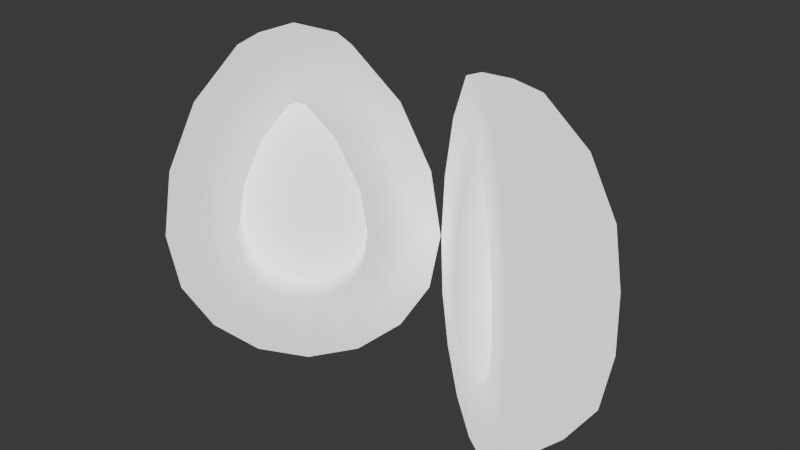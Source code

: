 # Source: DeYolkedSlicedEgg.blend  (saved by Blender 4.3.34; exported with 4.5.12 LTS)
import bpy
from mathutils import Matrix  # noqa: F401  (used for matrix-valued properties, if any)

bpy.ops.wm.read_factory_settings(use_empty=True)
scene = bpy.context.scene
scene.name = 'Scene'

# ---- collections
col_collection = bpy.data.collections.new('Collection'); scene.collection.children.link(col_collection)

# ---- materials (node trees are filled in below, after node groups)
mat_egg = bpy.data.materials.new('Egg')
mat_egg.diffuse_color = (1.0, 1.0, 1.0, 1.0)
mat_egg.roughness = 0.5528

# ---- material node trees
mat_egg.use_nodes = True; mat_egg.node_tree.nodes.clear()
_N = mat_egg.node_tree.nodes; _L = mat_egg.node_tree.links
n0 = _N.new('ShaderNodeBsdfPrincipled'); n0.name = 'Principled BSDF'; n0.location = (10, 300)
n0.inputs[0].default_value = (1.0, 1.0, 1.0, 1.0)
n0.inputs[2].default_value = 0.5528
n0.inputs[28].default_value = 1.0
n1 = _N.new('ShaderNodeOutputMaterial'); n1.name = 'Material Output'; n1.location = (300, 300)
n2 = _N.new('ShaderNodeNormalMap'); n2.name = 'Normal Map'; n2.location = (-300, -300)
n2.label = 'Normal/Map'
n2.inputs[0].default_value = 0.0
_L.new(n0.outputs[0], n1.inputs[0])
_L.new(n2.outputs[0], n0.inputs[5])
n1.is_active_output = True

# ---- world
world_world = bpy.data.worlds.new('World'); scene.world = world_world
world_world.use_nodes = True; world_world.node_tree.nodes.clear()
_N = world_world.node_tree.nodes; _L = world_world.node_tree.links
n0 = _N.new('ShaderNodeOutputWorld'); n0.name = 'World Output'; n0.location = (300, 300)
n1 = _N.new('ShaderNodeBackground'); n1.name = 'Background'; n1.location = (10, 300)
n1.inputs[0].default_value = (0.05088, 0.05088, 0.05088, 1.0)
_L.new(n1.outputs[0], n0.inputs[0])
n0.is_active_output = True
world_world.color = (0.05088, 0.05088, 0.05088)
world_world.sun_shadow_jitter_overblur = 0.0

# ---- meshes
me_scene = bpy.data.meshes.new('Scene')
me_scene.from_pydata([(-4.445, 12.25, -0.7978), (-4.717, 12.11, -0.5694), (-3.319, 10.71, -1.741), (-4.173, 12.11, -1.026), (-2.594, 8.439, -2.348), (-2.354, 6.31, -2.548), (-2.542, 4.908, -2.389), (-2.979, 4.052, -2.022), (-3.65, 3.467, -1.459), (-4.444, 3.261, -0.7925), (-5.57, 10.71, 0.1477), (-6.294, 8.441, 0.7568), (-6.644, 14.6, -0.9915), (-6.535, 6.312, 0.9598), (-8.507, 12.25, -1.153), (-6.346, 4.909, 0.8023), (-9.753, 9.247, -1.26), (-5.864, 14.6, -2.49), (-5.909, 4.053, 0.4366), (-10.19, 6.268, -1.297), (-7.066, 12.25, -3.922), (-5.238, 3.467, -0.1263), (-9.752, 3.769, -1.257), (-7.87, 9.245, -4.878), (-4.253, 14.6, -2.998), (-8.506, 1.891, -1.147), (-8.151, 6.266, -5.212), (-4.089, 12.25, -4.86), (-3.98, 9.245, -6.104), (-3.942, 6.266, -6.54), (-7.869, 3.768, -4.875), (-3.98, 3.767, -6.101), (-7.065, 1.889, -3.916), (-4.088, 1.889, -4.854), (-6.642, 0.6408, -0.9833), (-5.862, 0.64, -2.482), (-4.251, 0.6399, -2.99), (-4.445, 15.48, -0.7997), (-6.136, 14.6, 0.6195), (-1.321, 12.25, -3.419), (-2.754, 14.6, -2.218), (-0.3627, 9.246, -4.221), (-0.02611, 6.267, -4.501), (-0.3622, 3.769, -4.218), (-1.32, 1.89, -3.413), (-2.753, 0.6405, -2.21), (-4.444, 0.2021, -0.7907), (-7.569, 12.25, 1.824), (-8.526, 9.249, 2.629), (-8.862, 6.271, 2.913), (-8.526, 3.772, 2.632), (-7.568, 1.893, 1.83), (-6.134, 0.6418, 0.6278), (-5.626, 11.87, -2.205), (-5.397, 12.25, -1.933), (-5.559, 12.14, -2.126), (-5.669, 12.11, -1.705), (-5.73, 11.82, -2.118), (-5.782, 12.02, -1.939), (-4.738, 10.53, -2.95), (-4.271, 10.71, -2.877), (-4.503, 10.66, -3.011), (-5.125, 12.11, -2.161), (-5.523, 11.82, -2.292), (-5.336, 12.02, -2.313), (-4.041, 8.342, -3.533), (-3.547, 8.438, -3.483), (-3.786, 8.41, -3.611), (-3.812, 6.314, -3.724), (-3.306, 6.309, -3.683), (-3.549, 6.311, -3.808), (-3.983, 5.042, -3.58), (-3.495, 4.907, -3.524), (-3.733, 4.947, -3.654), (-4.357, 4.308, -3.265), (-3.931, 4.051, -3.158), (-4.151, 4.126, -3.302), (-4.938, 3.801, -2.778), (-4.602, 3.466, -2.594), (-4.795, 3.564, -2.761), (-5.625, 3.623, -2.201), (-5.396, 3.26, -1.928), (-5.558, 3.366, -2.121), (-6.523, 10.71, -0.9874), (-6.514, 10.53, -1.459), (-6.615, 10.66, -1.239), (-7.247, 8.44, -0.3782), (-7.211, 8.344, -0.8733), (-7.331, 8.412, -0.6363), (-7.487, 6.311, -0.1753), (-7.44, 6.316, -0.68), (-7.568, 6.312, -0.4361), (-7.298, 4.909, -0.3328), (-7.268, 5.044, -0.8229), (-7.384, 4.948, -0.5894), (-6.862, 4.052, -0.6985), (-6.894, 4.309, -1.137), (-6.966, 4.127, -0.9399), (-6.19, 3.467, -1.261), (-6.313, 3.802, -1.624), (-6.321, 3.565, -1.481)], [], [(47, 38, 12), (38, 37, 12), (47, 12, 14), (48, 47, 14), (49, 48, 16), (48, 14, 16), (14, 12, 17), (12, 37, 17), (50, 49, 19), (49, 16, 19), (14, 17, 20), (16, 14, 20), (51, 50, 22), (50, 19, 22), (19, 16, 23), (16, 20, 23), (20, 17, 24), (17, 37, 24), (52, 51, 25), (51, 22, 25), (22, 19, 26), (19, 23, 26), (23, 20, 27), (20, 24, 27), (27, 24, 40), (24, 37, 40), (27, 40, 39), (23, 27, 28), (28, 27, 39), (26, 23, 28), (28, 39, 41), (29, 28, 41), (26, 28, 29), (29, 41, 42), (22, 26, 30), (30, 26, 29), (25, 22, 30), (31, 29, 42), (30, 29, 31), (31, 42, 43), (25, 30, 32), (32, 30, 31), (33, 31, 43), (32, 31, 33), (33, 43, 44), (34, 25, 32), (52, 25, 34), (46, 52, 34), (34, 32, 35), (35, 32, 33), (46, 34, 35), (36, 33, 44), (35, 33, 36), (46, 35, 36), (36, 44, 45), (46, 36, 45), (15, 18, 95, 92), (1, 0, 37, 38), (3, 2, 39, 40), (0, 3, 40, 37), (2, 4, 41, 39), (4, 5, 42, 41), (5, 6, 43, 42), (6, 7, 44, 43), (7, 8, 45, 44), (8, 9, 46, 45), (10, 1, 38, 47), (11, 10, 47, 48), (13, 11, 48, 49), (15, 13, 49, 50), (18, 15, 50, 51), (21, 18, 51, 52), (9, 21, 52, 46), (3, 0, 54, 62), (7, 6, 72, 75), (18, 21, 98, 95), (8, 7, 75, 78), (9, 8, 78, 81), (57, 84, 87, 90, 93, 96, 99, 80, 77, 74, 71, 68, 65, 59, 63, 53), (10, 11, 86, 83), (21, 9, 81, 98), (4, 2, 60, 66), (2, 3, 62, 60), (1, 10, 83, 56), (11, 13, 89, 86), (5, 4, 66, 69), (13, 15, 92, 89), (6, 5, 69, 72), (54, 56, 58, 55), (55, 58, 57, 53), (60, 62, 64, 61), (61, 64, 63, 59), (53, 63, 64, 55), (55, 64, 62, 54), (59, 65, 67, 61), (61, 67, 66, 60), (65, 68, 70, 67), (67, 70, 69, 66), (68, 71, 73, 70), (70, 73, 72, 69), (71, 74, 76, 73), (73, 76, 75, 72), (74, 77, 79, 76), (76, 79, 78, 75), (77, 80, 82, 79), (79, 82, 81, 78), (56, 83, 85, 58), (58, 85, 84, 57), (83, 86, 88, 85), (85, 88, 87, 84), (86, 89, 91, 88), (88, 91, 90, 87), (89, 92, 94, 91), (91, 94, 93, 90), (92, 95, 97, 94), (94, 97, 96, 93), (95, 98, 100, 97), (97, 100, 99, 96), (80, 99, 100, 82), (82, 100, 98, 81), (0, 1, 56, 54)])
me_scene.polygons.foreach_set('use_smooth', [True] * 121)
_uv = me_scene.uv_layers.new(name='UVSet0')
_uv.uv.foreach_set('vector', [0.5, 0.75, 0.5, 0.875, 0.375, 0.875, 0.5, 0.875, 0.4375, 1.0, 0.375, 0.875, 0.5, 0.75, 0.375, 0.875, 0.375, 0.75, 0.5, 0.625, 0.5, 0.75, 0.375, 0.75, 0.5, 0.5, 0.5, 0.625, 0.375, 0.625, 0.5, 0.625, 0.375, 0.75, 0.375, 0.625, 0.375, 0.75, 0.375, 0.875, 0.25, 0.875, 0.375, 0.875, 0.3125, 1.0, 0.25, 0.875, 0.5, 0.375, 0.5, 0.5, 0.375, 0.5, 0.5, 0.5, 0.375, 0.625, 0.375, 0.5, 0.375, 0.75, 0.25, 0.875, 0.25, 0.75, 0.375, 0.625, 0.375, 0.75, 0.25, 0.75, 0.5, 0.25, 0.5, 0.375, 0.375, 0.375, 0.5, 0.375, 0.375, 0.5, 0.375, 0.375, 0.375, 0.5, 0.375, 0.625, 0.25, 0.625, 0.375, 0.625, 0.25, 0.75, 0.25, 0.625, 0.25, 0.75, 0.25, 0.875, 0.125, 0.875, 0.25, 0.875, 0.1875, 1.0, 0.125, 0.875, 0.5, 0.125, 0.5, 0.25, 0.375, 0.25, 0.5, 0.25, 0.375, 0.375, 0.375, 0.25, 0.375, 0.375, 0.375, 0.5, 0.25, 0.5, 0.375, 0.5, 0.25, 0.625, 0.25, 0.5, 0.25, 0.625, 0.25, 0.75, 0.125, 0.75, 0.25, 0.75, 0.125, 0.875, 0.125, 0.75, 0.125, 0.75, 0.125, 0.875, 0.0, 0.875, 0.125, 0.875, 0.0625, 1.0, 0.0, 0.875, 0.125, 0.75, 0.0, 0.875, 0.0, 0.75, 0.25, 0.625, 0.125, 0.75, 0.125, 0.625, 0.125, 0.625, 0.125, 0.75, 0.0, 0.75, 0.25, 0.5, 0.25, 0.625, 0.125, 0.625, 0.125, 0.625, 0.0, 0.75, 0.0, 0.625, 0.125, 0.5, 0.125, 0.625, 0.0, 0.625, 0.25, 0.5, 0.125, 0.625, 0.125, 0.5, 0.125, 0.5, 0.0, 0.625, 0.0, 0.5, 0.375, 0.375, 0.25, 0.5, 0.25, 0.375, 0.25, 0.375, 0.25, 0.5, 0.125, 0.5, 0.375, 0.25, 0.375, 0.375, 0.25, 0.375, 0.125, 0.375, 0.125, 0.5, 0.0, 0.5, 0.25, 0.375, 0.125, 0.5, 0.125, 0.375, 0.125, 0.375, 0.0, 0.5, 0.0, 0.375, 0.375, 0.25, 0.25, 0.375, 0.25, 0.25, 0.25, 0.25, 0.25, 0.375, 0.125, 0.375, 0.125, 0.25, 0.125, 0.375, 0.0, 0.375, 0.25, 0.25, 0.125, 0.375, 0.125, 0.25, 0.125, 0.25, 0.0, 0.375, 0.0, 0.25, 0.375, 0.125, 0.375, 0.25, 0.25, 0.25, 0.5, 0.125, 0.375, 0.25, 0.375, 0.125, 0.4375, 0.0, 0.5, 0.125, 0.375, 0.125, 0.375, 0.125, 0.25, 0.25, 0.25, 0.125, 0.25, 0.125, 0.25, 0.25, 0.125, 0.25, 0.3125, 0.0, 0.375, 0.125, 0.25, 0.125, 0.125, 0.125, 0.125, 0.25, 0.0, 0.25, 0.25, 0.125, 0.125, 0.25, 0.125, 0.125, 0.1875, 0.0, 0.25, 0.125, 0.125, 0.125, 0.125, 0.125, 0.0, 0.25, 0.0, 0.125, 0.0625, 0.0, 0.125, 0.125, 0.0, 0.125, 0.3863, 0.3965, 0.3743, 0.3409, 0.3743, 0.3409, 0.3863, 0.3965, 0.2489, 0.7637, 0.2196, 0.7718, 0.0625, 1.0, 0.5, 0.875, 0.1955, 0.7637, 0.15, 0.6886, 0.0, 0.75, 0.0, 0.875, 0.2196, 0.7718, 0.1955, 0.7637, 0.0, 0.875, 0.0625, 1.0, 0.15, 0.6886, 0.1281, 0.5783, 0.0, 0.625, 0.0, 0.75, 0.1281, 0.5783, 0.1219, 0.4737, 0.0, 0.5, 0.0, 0.625, 0.1219, 0.4737, 0.1294, 0.3965, 0.0, 0.375, 0.0, 0.5, 0.1294, 0.3965, 0.1539, 0.3409, 0.0, 0.25, 0.0, 0.375, 0.1539, 0.3409, 0.2074, 0.2954, 0.0, 0.125, 0.0, 0.25, 0.2074, 0.2954, 0.282, 0.2768, 0.4375, 0.0, 0.0, 0.125, 0.3271, 0.6886, 0.2489, 0.7637, 0.5, 0.875, 0.5, 0.75, 0.3683, 0.5783, 0.3271, 0.6886, 0.5, 0.75, 0.5, 0.625, 0.3849, 0.4737, 0.3683, 0.5783, 0.5, 0.625, 0.5, 0.5, 0.3863, 0.3965, 0.3849, 0.4737, 0.5, 0.5, 0.5, 0.375, 0.3743, 0.3409, 0.3863, 0.3965, 0.5, 0.375, 0.5, 0.25, 0.3422, 0.2954, 0.3743, 0.3409, 0.5, 0.25, 0.5, 0.125, 0.282, 0.2768, 0.3422, 0.2954, 0.5, 0.125, 0.4375, 0.0, 0.1955, 0.7637, 0.2196, 0.7718, 0.2196, 0.7718, 0.1955, 0.7637, 0.1539, 0.3409, 0.1294, 0.3965, 0.1294, 0.3965, 0.1539, 0.3409, 0.3743, 0.3409, 0.3422, 0.2954, 0.3422, 0.2954, 0.3743, 0.3409, 0.2074, 0.2954, 0.1539, 0.3409, 0.1539, 0.3409, 0.2074, 0.2954, 0.282, 0.2768, 0.2074, 0.2954, 0.2074, 0.2954, 0.282, 0.2768, 0.2341, 0.7482, 0.3071, 0.68, 0.3515, 0.5726, 0.3692, 0.4716, 0.3701, 0.4011, 0.3582, 0.3539, 0.3283, 0.3161, 0.2771, 0.3012, 0.2163, 0.3161, 0.1701, 0.3539, 0.1469, 0.4011, 0.1385, 0.4716, 0.1448, 0.5726, 0.169, 0.68, 0.215, 0.7482, 0.2239, 0.7511, 0.3271, 0.6886, 0.3683, 0.5783, 0.3683, 0.5783, 0.3271, 0.6886, 0.3422, 0.2954, 0.282, 0.2768, 0.282, 0.2768, 0.3422, 0.2954, 0.1281, 0.5783, 0.15, 0.6886, 0.15, 0.6886, 0.1281, 0.5783, 0.15, 0.6886, 0.1955, 0.7637, 0.1955, 0.7637, 0.15, 0.6886, 0.2489, 0.7637, 0.3271, 0.6886, 0.3271, 0.6886, 0.2489, 0.7637, 0.3683, 0.5783, 0.3849, 0.4737, 0.3849, 0.4737, 0.3683, 0.5783, 0.1219, 0.4737, 0.1281, 0.5783, 0.1281, 0.5783, 0.1219, 0.4737, 0.3849, 0.4737, 0.3863, 0.3965, 0.3863, 0.3965, 0.3849, 0.4737, 0.1294, 0.3965, 0.1219, 0.4737, 0.1219, 0.4737, 0.1294, 0.3965, 0.2196, 0.7718, 0.2489, 0.7637, 0.2484, 0.7634, 0.2199, 0.7709, 0.2199, 0.7709, 0.2484, 0.7634, 0.2341, 0.7482, 0.2239, 0.7511, 0.15, 0.6886, 0.1955, 0.7637, 0.196, 0.7634, 0.1501, 0.6886, 0.1501, 0.6886, 0.196, 0.7634, 0.215, 0.7482, 0.169, 0.68, 0.2239, 0.7511, 0.215, 0.7482, 0.196, 0.7634, 0.2199, 0.7709, 0.2199, 0.7709, 0.196, 0.7634, 0.1955, 0.7637, 0.2196, 0.7718, 0.169, 0.68, 0.1448, 0.5726, 0.1282, 0.5782, 0.1501, 0.6886, 0.1501, 0.6886, 0.1282, 0.5782, 0.1281, 0.5783, 0.15, 0.6886, 0.1448, 0.5726, 0.1385, 0.4716, 0.122, 0.4737, 0.1282, 0.5782, 0.1282, 0.5782, 0.122, 0.4737, 0.1219, 0.4737, 0.1281, 0.5783, 0.1385, 0.4716, 0.1469, 0.4011, 0.1296, 0.3965, 0.122, 0.4737, 0.122, 0.4737, 0.1296, 0.3965, 0.1294, 0.3965, 0.1219, 0.4737, 0.1469, 0.4011, 0.1701, 0.3539, 0.1541, 0.341, 0.1296, 0.3965, 0.1296, 0.3965, 0.1541, 0.341, 0.1539, 0.3409, 0.1294, 0.3965, 0.1701, 0.3539, 0.2163, 0.3161, 0.2076, 0.2956, 0.1541, 0.341, 0.1541, 0.341, 0.2076, 0.2956, 0.2074, 0.2954, 0.1539, 0.3409, 0.2163, 0.3161, 0.2771, 0.3012, 0.2819, 0.2772, 0.2076, 0.2956, 0.2076, 0.2956, 0.2819, 0.2772, 0.282, 0.2768, 0.2074, 0.2954, 0.2489, 0.7637, 0.3271, 0.6886, 0.327, 0.6886, 0.2484, 0.7634, 0.2484, 0.7634, 0.327, 0.6886, 0.3071, 0.68, 0.2341, 0.7482, 0.3271, 0.6886, 0.3683, 0.5783, 0.3682, 0.5782, 0.327, 0.6886, 0.327, 0.6886, 0.3682, 0.5782, 0.3515, 0.5726, 0.3071, 0.68, 0.3683, 0.5783, 0.3849, 0.4737, 0.3848, 0.4737, 0.3682, 0.5782, 0.3682, 0.5782, 0.3848, 0.4737, 0.3692, 0.4716, 0.3515, 0.5726, 0.3849, 0.4737, 0.3863, 0.3965, 0.3862, 0.3965, 0.3848, 0.4737, 0.3848, 0.4737, 0.3862, 0.3965, 0.3701, 0.4011, 0.3692, 0.4716, 0.3863, 0.3965, 0.3743, 0.3409, 0.3741, 0.341, 0.3862, 0.3965, 0.3862, 0.3965, 0.3741, 0.341, 0.3582, 0.3539, 0.3701, 0.4011, 0.3743, 0.3409, 0.3422, 0.2954, 0.3419, 0.2956, 0.3741, 0.341, 0.3741, 0.341, 0.3419, 0.2956, 0.3283, 0.3161, 0.3582, 0.3539, 0.2771, 0.3012, 0.3283, 0.3161, 0.3419, 0.2956, 0.2819, 0.2772, 0.2819, 0.2772, 0.3419, 0.2956, 0.3422, 0.2954, 0.282, 0.2768, 0.2196, 0.7718, 0.2489, 0.7637, 0.2489, 0.7637, 0.2196, 0.7718])
_ca = me_scene.color_attributes.new('VertexColors', 'BYTE_COLOR', 'CORNER')
_ca.data.foreach_set('color', [0.521, 0.624, 1.0, 1.0, 0.521, 0.624, 1.0, 1.0, 0.521, 0.624, 1.0, 1.0, 0.521, 0.624, 1.0, 1.0, 0.521, 0.624, 1.0, 1.0, 0.521, 0.624, 1.0, 1.0, 0.521, 0.624, 1.0, 1.0, 0.521, 0.624, 1.0, 1.0, 0.521, 0.624, 1.0, 1.0, 0.521, 0.624, 1.0, 1.0, 0.521, 0.624, 1.0, 1.0, 0.521, 0.624, 1.0, 1.0, 0.521, 0.624, 1.0, 1.0, 0.521, 0.624, 1.0, 1.0, 0.521, 0.624, 1.0, 1.0, 0.521, 0.624, 1.0, 1.0, 0.521, 0.624, 1.0, 1.0, 0.521, 0.624, 1.0, 1.0, 0.521, 0.624, 1.0, 1.0, 0.521, 0.624, 1.0, 1.0, 0.521, 0.624, 1.0, 1.0, 0.521, 0.624, 1.0, 1.0, 0.521, 0.624, 1.0, 1.0, 0.521, 0.624, 1.0, 1.0, 0.521, 0.624, 1.0, 1.0, 0.521, 0.624, 1.0, 1.0, 0.521, 0.624, 1.0, 1.0, 0.521, 0.624, 1.0, 1.0, 0.521, 0.624, 1.0, 1.0, 0.521, 0.624, 1.0, 1.0, 0.521, 0.624, 1.0, 1.0, 0.521, 0.624, 1.0, 1.0, 0.521, 0.624, 1.0, 1.0, 0.521, 0.624, 1.0, 1.0, 0.521, 0.624, 1.0, 1.0, 0.521, 0.624, 1.0, 1.0, 0.521, 0.624, 1.0, 1.0, 0.521, 0.624, 1.0, 1.0, 0.521, 0.624, 1.0, 1.0, 0.521, 0.624, 1.0, 1.0, 0.521, 0.624, 1.0, 1.0, 0.521, 0.624, 1.0, 1.0, 0.521, 0.624, 1.0, 1.0, 0.521, 0.624, 1.0, 1.0, 0.521, 0.624, 1.0, 1.0, 0.521, 0.624, 1.0, 1.0, 0.521, 0.624, 1.0, 1.0, 0.521, 0.624, 1.0, 1.0, 0.521, 0.624, 1.0, 1.0, 0.521, 0.624, 1.0, 1.0, 0.521, 0.624, 1.0, 1.0, 0.521, 0.624, 1.0, 1.0, 0.521, 0.624, 1.0, 1.0, 0.521, 0.624, 1.0, 1.0, 0.521, 0.624, 1.0, 1.0, 0.521, 0.624, 1.0, 1.0, 0.521, 0.624, 1.0, 1.0, 0.521, 0.624, 1.0, 1.0, 0.521, 0.624, 1.0, 1.0, 0.521, 0.624, 1.0, 1.0, 0.521, 0.624, 1.0, 1.0, 0.521, 0.624, 1.0, 1.0, 0.521, 0.624, 1.0, 1.0, 0.521, 0.624, 1.0, 1.0, 0.521, 0.624, 1.0, 1.0, 0.521, 0.624, 1.0, 1.0, 0.521, 0.624, 1.0, 1.0, 0.521, 0.624, 1.0, 1.0, 0.521, 0.624, 1.0, 1.0, 0.521, 0.624, 1.0, 1.0, 0.521, 0.624, 1.0, 1.0, 0.521, 0.624, 1.0, 1.0, 0.521, 0.624, 1.0, 1.0, 0.521, 0.624, 1.0, 1.0, 0.521, 0.624, 1.0, 1.0, 0.521, 0.624, 1.0, 1.0, 0.521, 0.624, 1.0, 1.0, 0.521, 0.624, 1.0, 1.0, 0.521, 0.624, 1.0, 1.0, 0.521, 0.624, 1.0, 1.0, 0.521, 0.624, 1.0, 1.0, 0.521, 0.624, 1.0, 1.0, 0.521, 0.624, 1.0, 1.0, 0.521, 0.624, 1.0, 1.0, 0.521, 0.624, 1.0, 1.0, 0.521, 0.624, 1.0, 1.0, 0.521, 0.624, 1.0, 1.0, 0.521, 0.624, 1.0, 1.0, 0.521, 0.624, 1.0, 1.0, 0.521, 0.624, 1.0, 1.0, 0.521, 0.624, 1.0, 1.0, 0.521, 0.624, 1.0, 1.0, 0.521, 0.624, 1.0, 1.0, 0.521, 0.624, 1.0, 1.0, 0.521, 0.624, 1.0, 1.0, 0.521, 0.624, 1.0, 1.0, 0.521, 0.624, 1.0, 1.0, 0.521, 0.624, 1.0, 1.0, 0.521, 0.624, 1.0, 1.0, 0.521, 0.624, 1.0, 1.0, 0.521, 0.624, 1.0, 1.0, 0.521, 0.624, 1.0, 1.0, 0.521, 0.624, 1.0, 1.0, 0.521, 0.624, 1.0, 1.0, 0.521, 0.624, 1.0, 1.0, 0.521, 0.624, 1.0, 1.0, 0.521, 0.624, 1.0, 1.0, 0.521, 0.624, 1.0, 1.0, 0.521, 0.624, 1.0, 1.0, 0.521, 0.624, 1.0, 1.0, 0.521, 0.624, 1.0, 1.0, 0.521, 0.624, 1.0, 1.0, 0.521, 0.624, 1.0, 1.0, 0.521, 0.624, 1.0, 1.0, 0.521, 0.624, 1.0, 1.0, 0.521, 0.624, 1.0, 1.0, 0.521, 0.624, 1.0, 1.0, 0.521, 0.624, 1.0, 1.0, 0.521, 0.624, 1.0, 1.0, 0.521, 0.624, 1.0, 1.0, 0.521, 0.624, 1.0, 1.0, 0.521, 0.624, 1.0, 1.0, 0.521, 0.624, 1.0, 1.0, 0.521, 0.624, 1.0, 1.0, 0.521, 0.624, 1.0, 1.0, 0.521, 0.624, 1.0, 1.0, 0.521, 0.624, 1.0, 1.0, 0.521, 0.624, 1.0, 1.0, 0.521, 0.624, 1.0, 1.0, 0.521, 0.624, 1.0, 1.0, 0.521, 0.624, 1.0, 1.0, 0.521, 0.624, 1.0, 1.0, 0.521, 0.624, 1.0, 1.0, 0.521, 0.624, 1.0, 1.0, 0.521, 0.624, 1.0, 1.0, 0.521, 0.624, 1.0, 1.0, 0.521, 0.624, 1.0, 1.0, 0.521, 0.624, 1.0, 1.0, 0.521, 0.624, 1.0, 1.0, 0.521, 0.624, 1.0, 1.0, 0.521, 0.624, 1.0, 1.0, 0.521, 0.624, 1.0, 1.0, 0.521, 0.624, 1.0, 1.0, 0.521, 0.624, 1.0, 1.0, 0.521, 0.624, 1.0, 1.0, 0.521, 0.624, 1.0, 1.0, 0.521, 0.624, 1.0, 1.0, 0.521, 0.624, 1.0, 1.0, 0.521, 0.624, 1.0, 1.0, 0.521, 0.624, 1.0, 1.0, 0.521, 0.624, 1.0, 1.0, 0.521, 0.624, 1.0, 1.0, 0.521, 0.624, 1.0, 1.0, 0.521, 0.624, 1.0, 1.0, 0.521, 0.624, 1.0, 1.0, 0.521, 0.624, 1.0, 1.0, 0.521, 0.624, 1.0, 1.0, 0.521, 0.624, 1.0, 1.0, 0.521, 0.624, 1.0, 1.0, 0.521, 0.624, 1.0, 1.0, 0.521, 0.624, 1.0, 1.0, 0.521, 0.624, 1.0, 1.0, 0.521, 0.624, 1.0, 1.0, 0.521, 0.624, 1.0, 1.0, 0.521, 0.624, 1.0, 1.0, 0.521, 0.624, 1.0, 1.0, 0.521, 0.624, 1.0, 1.0, 0.521, 0.624, 1.0, 1.0, 0.521, 0.624, 1.0, 1.0, 0.521, 0.624, 1.0, 1.0, 0.521, 0.624, 1.0, 1.0, 0.521, 0.624, 1.0, 1.0, 0.521, 0.624, 1.0, 1.0, 0.521, 0.624, 1.0, 1.0, 0.521, 0.624, 1.0, 1.0, 0.521, 0.624, 1.0, 1.0, 0.521, 0.624, 1.0, 1.0, 0.521, 0.624, 1.0, 1.0, 0.521, 0.624, 1.0, 1.0, 0.521, 0.624, 1.0, 1.0, 0.521, 0.624, 1.0, 1.0, 0.521, 0.624, 1.0, 1.0, 0.521, 0.624, 1.0, 1.0, 0.521, 0.624, 1.0, 1.0, 0.521, 0.624, 1.0, 1.0, 0.521, 0.624, 1.0, 1.0, 0.521, 0.624, 1.0, 1.0, 0.521, 0.624, 1.0, 1.0, 0.521, 0.624, 1.0, 1.0, 0.521, 0.624, 1.0, 1.0, 0.521, 0.624, 1.0, 1.0, 0.521, 0.624, 1.0, 1.0, 0.521, 0.624, 1.0, 1.0, 0.521, 0.624, 1.0, 1.0, 0.521, 0.624, 1.0, 1.0, 0.521, 0.624, 1.0, 1.0, 0.521, 0.624, 1.0, 1.0, 0.521, 0.624, 1.0, 1.0, 0.521, 0.624, 1.0, 1.0, 0.521, 0.624, 1.0, 1.0, 0.521, 0.624, 1.0, 1.0, 0.521, 0.624, 1.0, 1.0, 0.521, 0.624, 1.0, 1.0, 0.521, 0.624, 1.0, 1.0, 0.521, 0.624, 1.0, 1.0, 0.521, 0.624, 1.0, 1.0, 0.521, 0.624, 1.0, 1.0, 0.521, 0.624, 1.0, 1.0, 0.521, 0.624, 1.0, 1.0, 0.521, 0.624, 1.0, 1.0, 0.521, 0.624, 1.0, 1.0, 0.521, 0.624, 1.0, 1.0, 0.521, 0.624, 1.0, 1.0, 0.521, 0.624, 1.0, 1.0, 0.521, 0.624, 1.0, 1.0, 0.521, 0.624, 1.0, 1.0, 0.521, 0.624, 1.0, 1.0, 0.521, 0.624, 1.0, 1.0, 0.521, 0.624, 1.0, 1.0, 0.521, 0.624, 1.0, 1.0, 0.521, 0.624, 1.0, 1.0, 0.521, 0.624, 1.0, 1.0, 0.521, 0.624, 1.0, 1.0, 0.521, 0.624, 1.0, 1.0, 0.521, 0.624, 1.0, 1.0, 0.521, 0.624, 1.0, 1.0, 0.521, 0.624, 1.0, 1.0, 0.521, 0.624, 1.0, 1.0, 0.521, 0.624, 1.0, 1.0, 0.521, 0.624, 1.0, 1.0, 0.521, 0.624, 1.0, 1.0, 0.521, 0.624, 1.0, 1.0, 0.521, 0.624, 1.0, 1.0, 0.521, 0.624, 1.0, 1.0, 0.521, 0.624, 1.0, 1.0, 0.521, 0.624, 1.0, 1.0, 0.521, 0.624, 1.0, 1.0, 0.521, 0.624, 1.0, 1.0, 0.521, 0.624, 1.0, 1.0, 0.521, 0.624, 1.0, 1.0, 0.521, 0.624, 1.0, 1.0, 0.521, 0.624, 1.0, 1.0, 0.521, 0.624, 1.0, 1.0, 0.521, 0.624, 1.0, 1.0, 0.521, 0.624, 1.0, 1.0, 0.521, 0.624, 1.0, 1.0, 0.521, 0.624, 1.0, 1.0, 0.521, 0.624, 1.0, 1.0, 0.521, 0.624, 1.0, 1.0, 0.521, 0.624, 1.0, 1.0, 0.521, 0.624, 1.0, 1.0, 0.521, 0.624, 1.0, 1.0, 0.521, 0.624, 1.0, 1.0, 0.521, 0.624, 1.0, 1.0, 0.521, 0.624, 1.0, 1.0, 0.521, 0.624, 1.0, 1.0, 0.521, 0.624, 1.0, 1.0, 0.521, 0.624, 1.0, 1.0, 0.521, 0.624, 1.0, 1.0, 0.521, 0.624, 1.0, 1.0, 0.521, 0.624, 1.0, 1.0, 0.521, 0.624, 1.0, 1.0, 0.521, 0.624, 1.0, 1.0, 0.521, 0.624, 1.0, 1.0, 0.521, 0.624, 1.0, 1.0, 0.521, 0.624, 1.0, 1.0, 0.521, 0.624, 1.0, 1.0, 0.521, 0.624, 1.0, 1.0, 0.521, 0.624, 1.0, 1.0, 0.521, 0.624, 1.0, 1.0, 0.521, 0.624, 1.0, 1.0, 0.521, 0.624, 1.0, 1.0, 0.521, 0.624, 1.0, 1.0, 0.521, 0.624, 1.0, 1.0, 0.521, 0.624, 1.0, 1.0, 0.521, 0.624, 1.0, 1.0, 0.521, 0.624, 1.0, 1.0, 0.521, 0.624, 1.0, 1.0, 0.521, 0.624, 1.0, 1.0, 0.521, 0.624, 1.0, 1.0, 0.521, 0.624, 1.0, 1.0, 0.521, 0.624, 1.0, 1.0, 0.521, 0.624, 1.0, 1.0, 0.521, 0.624, 1.0, 1.0, 0.521, 0.624, 1.0, 1.0, 0.521, 0.624, 1.0, 1.0, 0.521, 0.624, 1.0, 1.0, 0.521, 0.624, 1.0, 1.0, 0.521, 0.624, 1.0, 1.0, 0.521, 0.624, 1.0, 1.0, 0.521, 0.624, 1.0, 1.0, 0.521, 0.624, 1.0, 1.0, 0.521, 0.624, 1.0, 1.0, 0.521, 0.624, 1.0, 1.0, 0.521, 0.624, 1.0, 1.0, 0.521, 0.624, 1.0, 1.0, 0.521, 0.624, 1.0, 1.0, 0.521, 0.624, 1.0, 1.0, 0.521, 0.624, 1.0, 1.0, 0.521, 0.624, 1.0, 1.0, 0.521, 0.624, 1.0, 1.0, 0.521, 0.624, 1.0, 1.0, 0.521, 0.624, 1.0, 1.0, 0.521, 0.624, 1.0, 1.0, 0.521, 0.624, 1.0, 1.0, 0.521, 0.624, 1.0, 1.0, 0.521, 0.624, 1.0, 1.0, 0.521, 0.624, 1.0, 1.0, 0.521, 0.624, 1.0, 1.0, 0.521, 0.624, 1.0, 1.0, 0.521, 0.624, 1.0, 1.0, 0.521, 0.624, 1.0, 1.0, 0.521, 0.624, 1.0, 1.0, 0.521, 0.624, 1.0, 1.0, 0.521, 0.624, 1.0, 1.0, 0.521, 0.624, 1.0, 1.0, 0.521, 0.624, 1.0, 1.0, 0.521, 0.624, 1.0, 1.0, 0.521, 0.624, 1.0, 1.0, 0.521, 0.624, 1.0, 1.0, 0.521, 0.624, 1.0, 1.0, 0.521, 0.624, 1.0, 1.0, 0.521, 0.624, 1.0, 1.0, 0.521, 0.624, 1.0, 1.0, 0.521, 0.624, 1.0, 1.0, 0.521, 0.624, 1.0, 1.0, 0.521, 0.624, 1.0, 1.0, 0.521, 0.624, 1.0, 1.0, 0.521, 0.624, 1.0, 1.0, 0.521, 0.624, 1.0, 1.0, 0.521, 0.624, 1.0, 1.0, 0.521, 0.624, 1.0, 1.0, 0.521, 0.624, 1.0, 1.0, 0.521, 0.624, 1.0, 1.0, 0.521, 0.624, 1.0, 1.0, 0.521, 0.624, 1.0, 1.0, 0.521, 0.624, 1.0, 1.0, 0.521, 0.624, 1.0, 1.0, 0.521, 0.624, 1.0, 1.0, 0.521, 0.624, 1.0, 1.0, 0.521, 0.624, 1.0, 1.0, 0.521, 0.624, 1.0, 1.0, 0.521, 0.624, 1.0, 1.0, 0.521, 0.624, 1.0, 1.0, 0.521, 0.624, 1.0, 1.0, 0.521, 0.624, 1.0, 1.0, 0.521, 0.624, 1.0, 1.0, 0.521, 0.624, 1.0, 1.0, 0.521, 0.624, 1.0, 1.0, 0.521, 0.624, 1.0, 1.0, 0.521, 0.624, 1.0, 1.0, 0.521, 0.624, 1.0, 1.0, 0.521, 0.624, 1.0, 1.0, 0.521, 0.624, 1.0, 1.0, 0.521, 0.624, 1.0, 1.0, 0.521, 0.624, 1.0, 1.0, 0.521, 0.624, 1.0, 1.0, 0.521, 0.624, 1.0, 1.0, 0.521, 0.624, 1.0, 1.0, 0.521, 0.624, 1.0, 1.0, 0.521, 0.624, 1.0, 1.0, 0.521, 0.624, 1.0, 1.0, 0.521, 0.624, 1.0, 1.0, 0.521, 0.624, 1.0, 1.0, 0.521, 0.624, 1.0, 1.0, 0.521, 0.624, 1.0, 1.0, 0.521, 0.624, 1.0, 1.0, 0.521, 0.624, 1.0, 1.0, 0.521, 0.624, 1.0, 1.0, 0.521, 0.624, 1.0, 1.0, 0.521, 0.624, 1.0, 1.0, 0.521, 0.624, 1.0, 1.0, 0.521, 0.624, 1.0, 1.0, 0.521, 0.624, 1.0, 1.0, 0.521, 0.624, 1.0, 1.0, 0.521, 0.624, 1.0, 1.0, 0.521, 0.624, 1.0, 1.0, 0.521, 0.624, 1.0, 1.0, 0.521, 0.624, 1.0, 1.0, 0.521, 0.624, 1.0, 1.0, 0.521, 0.624, 1.0, 1.0, 0.521, 0.624, 1.0, 1.0, 0.521, 0.624, 1.0, 1.0, 0.521, 0.624, 1.0, 1.0, 0.521, 0.624, 1.0, 1.0, 0.521, 0.624, 1.0, 1.0, 0.521, 0.624, 1.0, 1.0, 0.521, 0.624, 1.0, 1.0, 0.521, 0.624, 1.0, 1.0, 0.521, 0.624, 1.0, 1.0, 0.521, 0.624, 1.0, 1.0, 0.521, 0.624, 1.0, 1.0, 0.521, 0.624, 1.0, 1.0, 0.521, 0.624, 1.0, 1.0, 0.521, 0.624, 1.0, 1.0, 0.521, 0.624, 1.0, 1.0, 0.521, 0.624, 1.0, 1.0, 0.521, 0.624, 1.0, 1.0, 0.521, 0.624, 1.0, 1.0, 0.521, 0.624, 1.0, 1.0, 0.521, 0.624, 1.0, 1.0, 0.521, 0.624, 1.0, 1.0, 0.521, 0.624, 1.0, 1.0, 0.521, 0.624, 1.0, 1.0, 0.521, 0.624, 1.0, 1.0, 0.521, 0.624, 1.0, 1.0, 0.521, 0.624, 1.0, 1.0, 0.521, 0.624, 1.0, 1.0, 0.521, 0.624, 1.0, 1.0, 0.521, 0.624, 1.0, 1.0, 0.521, 0.624, 1.0, 1.0, 0.521, 0.624, 1.0, 1.0, 0.521, 0.624, 1.0, 1.0, 0.521, 0.624, 1.0, 1.0, 0.521, 0.624, 1.0, 1.0, 0.521, 0.624, 1.0, 1.0, 0.521, 0.624, 1.0, 1.0, 0.521, 0.624, 1.0, 1.0, 0.521, 0.624, 1.0, 1.0, 0.521, 0.624, 1.0, 1.0, 0.521, 0.624, 1.0, 1.0, 0.521, 0.624, 1.0, 1.0, 0.521, 0.624, 1.0, 1.0, 0.521, 0.624, 1.0, 1.0, 0.521, 0.624, 1.0, 1.0, 0.521, 0.624, 1.0, 1.0, 0.521, 0.624, 1.0, 1.0, 0.521, 0.624, 1.0, 1.0, 0.521, 0.624, 1.0, 1.0, 0.521, 0.624, 1.0, 1.0, 0.521, 0.624, 1.0, 1.0, 0.521, 0.624, 1.0, 1.0, 0.521, 0.624, 1.0, 1.0, 0.521, 0.624, 1.0, 1.0, 0.521, 0.624, 1.0, 1.0, 0.521, 0.624, 1.0, 1.0, 0.521, 0.624, 1.0, 1.0, 0.521, 0.624, 1.0, 1.0, 0.521, 0.624, 1.0, 1.0, 0.521, 0.624, 1.0, 1.0])
me_scene.materials.append(mat_egg)
me_scene.update()
me_scene.normals_split_custom_set([tuple(v) for v in zip(*[iter([-0.2099, 0.4151, 0.8852, -0.04825, 0.6436, 0.7638, -0.6323, 0.7727, -0.05576, -0.04825, 0.6436, 0.7638, 0.335, 0.8536, 0.3988, -0.6323, 0.7727, -0.05576, -0.2099, 0.4151, 0.8852, -0.6323, 0.7727, -0.05576, -0.8662, 0.4938, -0.07607, -0.2842, 0.2204, 0.9331, -0.2099, 0.4151, 0.8852, -0.8662, 0.4938, -0.07607, -0.3203, -0.01082, 0.9472, -0.2842, 0.2204, 0.9331, -0.962, 0.2596, -0.08432, -0.2842, 0.2204, 0.9331, -0.8662, 0.4938, -0.07607, -0.962, 0.2596, -0.08432, -0.8662, 0.4938, -0.07607, -0.6323, 0.7727, -0.05576, -0.408, 0.7725, -0.4866, -0.6323, 0.7727, -0.05576, 0.335, 0.8536, 0.3988, -0.408, 0.7725, -0.4866, -0.2773, -0.3026, 0.9119, -0.3203, -0.01082, 0.9472, -0.9961, -0.01344, -0.08714, -0.3203, -0.01082, 0.9472, -0.962, 0.2596, -0.08432, -0.9961, -0.01344, -0.08714, -0.8662, 0.4938, -0.07607, -0.408, 0.7725, -0.4866, -0.559, 0.4935, -0.6664, -0.962, 0.2596, -0.08432, -0.8662, 0.4938, -0.07607, -0.559, 0.4935, -0.6664, -0.1115, -0.569, 0.8147, -0.2773, -0.3026, 0.9119, -0.9312, -0.3553, -0.08126, -0.2773, -0.3026, 0.9119, -0.9961, -0.01344, -0.08714, -0.9312, -0.3553, -0.08126, -0.9961, -0.01344, -0.08714, -0.962, 0.2596, -0.08432, -0.6208, 0.2592, -0.7399, -0.962, 0.2596, -0.08432, -0.559, 0.4935, -0.6664, -0.6208, 0.2592, -0.7399, -0.559, 0.4935, -0.6664, -0.408, 0.7725, -0.4866, 0.05523, 0.7725, -0.6326, -0.408, 0.7725, -0.4866, 0.335, 0.8536, 0.3988, 0.05523, 0.7725, -0.6326, 0.1266, -0.7248, 0.6772, -0.1115, -0.569, 0.8147, -0.7275, -0.6832, -0.06325, -0.1115, -0.569, 0.8147, -0.9312, -0.3553, -0.08126, -0.7275, -0.6832, -0.06325, -0.9312, -0.3553, -0.08126, -0.9961, -0.01344, -0.08714, -0.6427, -0.0138, -0.766, -0.9961, -0.01344, -0.08714, -0.6208, 0.2592, -0.7399, -0.6427, -0.0138, -0.766, -0.6208, 0.2592, -0.7399, -0.559, 0.4935, -0.6664, 0.07573, 0.4934, -0.8665, -0.559, 0.4935, -0.6664, 0.05523, 0.7725, -0.6326, 0.07573, 0.4934, -0.8665, 0.07573, 0.4934, -0.8665, 0.05523, 0.7725, -0.6326, 0.7609, 0.6433, 0.08487, 0.05523, 0.7725, -0.6326, 0.335, 0.8536, 0.3988, 0.7609, 0.6433, 0.08487, 0.07573, 0.4934, -0.8665, 0.7609, 0.6433, 0.08487, 0.9084, 0.4147, -0.05317, -0.6208, 0.2592, -0.7399, 0.07573, 0.4934, -0.8665, 0.08414, 0.2592, -0.9622, 0.08414, 0.2592, -0.9622, 0.07573, 0.4934, -0.8665, 0.9084, 0.4147, -0.05317, -0.6427, -0.0138, -0.766, -0.6208, 0.2592, -0.7399, 0.08414, 0.2592, -0.9622, 0.08414, 0.2592, -0.9622, 0.9084, 0.4147, -0.05317, 0.9684, 0.2199, -0.1179, 0.08715, -0.01386, -0.9961, 0.08414, 0.2592, -0.9622, 0.9684, 0.2199, -0.1179, -0.6427, -0.0138, -0.766, 0.08414, 0.2592, -0.9622, 0.08715, -0.01386, -0.9961, 0.08715, -0.01386, -0.9961, 0.9684, 0.2199, -0.1179, 0.9885, -0.01133, -0.1509, -0.9312, -0.3553, -0.08126, -0.6427, -0.0138, -0.766, -0.6008, -0.3557, -0.7159, -0.6008, -0.3557, -0.7159, -0.6427, -0.0138, -0.766, 0.08715, -0.01386, -0.9961, -0.7275, -0.6832, -0.06325, -0.9312, -0.3553, -0.08126, -0.6008, -0.3557, -0.7159, 0.08151, -0.3557, -0.931, 0.08715, -0.01386, -0.9961, 0.9885, -0.01133, -0.1509, -0.6008, -0.3557, -0.7159, 0.08715, -0.01386, -0.9961, 0.08151, -0.3557, -0.931, 0.08151, -0.3557, -0.931, 0.9885, -0.01133, -0.1509, 0.9459, -0.3034, -0.1148, -0.7275, -0.6832, -0.06325, -0.6008, -0.3557, -0.7159, -0.4694, -0.6834, -0.5591, -0.4694, -0.6834, -0.5591, -0.6008, -0.3557, -0.7159, 0.08151, -0.3557, -0.931, 0.06372, -0.6835, -0.7272, 0.08151, -0.3557, -0.931, 0.9459, -0.3034, -0.1148, -0.4694, -0.6834, -0.5591, 0.08151, -0.3557, -0.931, 0.06372, -0.6835, -0.7272, 0.06372, -0.6835, -0.7272, 0.9459, -0.3034, -0.1148, 0.8214, -0.5694, 0.03187, -0.4209, -0.9064, -0.0363, -0.7275, -0.6832, -0.06325, -0.4694, -0.6834, -0.5591, 0.1266, -0.7248, 0.6772, -0.7275, -0.6832, -0.06325, -0.4209, -0.9064, -0.0363, 0.3931, -0.7909, 0.4689, 0.1266, -0.7248, 0.6772, -0.4209, -0.9064, -0.0363, -0.4209, -0.9064, -0.0363, -0.4694, -0.6834, -0.5591, -0.2715, -0.9065, -0.3232, -0.2715, -0.9065, -0.3232, -0.4694, -0.6834, -0.5591, 0.06372, -0.6835, -0.7272, 0.3931, -0.7909, 0.4689, -0.4209, -0.9064, -0.0363, -0.2715, -0.9065, -0.3232, 0.03692, -0.9066, -0.4204, 0.06372, -0.6835, -0.7272, 0.8214, -0.5694, 0.03187, -0.2715, -0.9065, -0.3232, 0.06372, -0.6835, -0.7272, 0.03692, -0.9066, -0.4204, 0.3931, -0.7909, 0.4689, -0.2715, -0.9065, -0.3232, 0.03692, -0.9066, -0.4204, 0.03692, -0.9066, -0.4204, 0.8214, -0.5694, 0.03187, 0.6446, -0.725, 0.2425, 0.3931, -0.7909, 0.4689, 0.03692, -0.9066, -0.4204, 0.6446, -0.725, 0.2425, 0.9514, 0.2432, 0.1888, 0.8408, 0.4643, 0.2785, 0.6564, 0.6929, -0.2982, 0.8224, 0.3642, -0.4371, 0.7866, -0.5119, 0.3453, 0.5147, -0.5987, 0.6137, 0.335, 0.8536, 0.3988, -0.04825, 0.6436, 0.7638, 0.2032, -0.5117, 0.8348, 0.03128, -0.3415, 0.9394, 0.9084, 0.4147, -0.05317, 0.7609, 0.6433, 0.08487, 0.5147, -0.5987, 0.6137, 0.2032, -0.5117, 0.8348, 0.7609, 0.6433, 0.08487, 0.335, 0.8536, 0.3988, 0.03128, -0.3415, 0.9394, -0.02653, -0.1803, 0.9833, 0.9684, 0.2199, -0.1179, 0.9084, 0.4147, -0.05317, -0.02653, -0.1803, 0.9833, -0.03236, 0.009787, 0.9994, 0.9885, -0.01133, -0.1509, 0.9684, 0.2199, -0.1179, -0.03236, 0.009787, 0.9994, 0.02083, 0.2435, 0.9697, 0.9459, -0.3034, -0.1148, 0.9885, -0.01133, -0.1509, 0.02083, 0.2435, 0.9697, 0.1285, 0.4646, 0.8762, 0.8214, -0.5694, 0.03187, 0.9459, -0.3034, -0.1148, 0.1285, 0.4646, 0.8762, 0.2918, 0.6076, 0.7387, 0.6446, -0.725, 0.2425, 0.8214, -0.5694, 0.03187, 0.2918, 0.6076, 0.7387, 0.4844, 0.6575, 0.577, 0.3931, -0.7909, 0.4689, 0.6446, -0.725, 0.2425, 0.9195, -0.3419, 0.194, 0.7866, -0.5119, 0.3453, -0.04825, 0.6436, 0.7638, -0.2099, 0.4151, 0.8852, 0.9728, -0.1807, 0.1447, 0.9195, -0.3419, 0.194, -0.2099, 0.4151, 0.8852, -0.2842, 0.2204, 0.9331, 0.9899, 0.009388, 0.1417, 0.9728, -0.1807, 0.1447, -0.2842, 0.2204, 0.9331, -0.3203, -0.01082, 0.9472, 0.9514, 0.2432, 0.1888, 0.9899, 0.009388, 0.1417, -0.3203, -0.01082, 0.9472, -0.2773, -0.3026, 0.9119, 0.8408, 0.4643, 0.2785, 0.9514, 0.2432, 0.1888, -0.2773, -0.3026, 0.9119, -0.1115, -0.569, 0.8147, 0.6771, 0.6074, 0.4154, 0.8408, 0.4643, 0.2785, -0.1115, -0.569, 0.8147, 0.1266, -0.7248, 0.6772, 0.4844, 0.6575, 0.577, 0.6771, 0.6074, 0.4154, 0.1266, -0.7248, 0.6772, 0.3931, -0.7909, 0.4689, 0.2032, -0.5117, 0.8348, 0.5147, -0.5987, 0.6137, 0.1279, -0.9799, 0.1529, -0.3229, -0.7869, 0.5259, 0.1285, 0.4646, 0.8762, 0.02083, 0.2435, 0.9697, -0.5731, 0.3647, 0.7338, -0.4074, 0.6933, 0.5944, 0.8408, 0.4643, 0.2785, 0.6771, 0.6074, 0.4154, 0.4121, 0.9063, -0.09336, 0.6564, 0.6929, -0.2982, 0.2918, 0.6076, 0.7387, 0.1285, 0.4646, 0.8762, -0.4074, 0.6933, 0.5944, -0.1631, 0.9066, 0.3893, 0.4844, 0.6575, 0.577, 0.2918, 0.6076, 0.7387, -0.1631, 0.9066, 0.3893, 0.1245, 0.9811, 0.1479, 0.7273, -0.1753, 0.6635, 0.7669, -0.1061, 0.633, 0.7825, -0.05524, 0.6202, 0.7903, 0.003361, 0.6127, 0.7809, 0.08044, 0.6195, 0.7442, 0.1521, 0.6504, 0.6907, 0.1988, 0.6953, 0.6278, 0.2151, 0.7481, 0.5649, 0.1988, 0.8009, 0.5114, 0.1522, 0.8458, 0.4745, 0.08056, 0.8766, 0.4661, 0.003488, 0.8847, 0.4748, -0.05512, 0.8783, 0.4901, -0.106, 0.8652, 0.5271, -0.1753, 0.8315, 0.6264, -0.224, 0.7466, 0.9195, -0.3419, 0.194, 0.9728, -0.1807, 0.1447, 0.8487, -0.2624, -0.4593, 0.7717, -0.4987, -0.3946, 0.6771, 0.6074, 0.4154, 0.4844, 0.6575, 0.577, 0.1245, 0.9811, 0.1479, 0.4121, 0.9063, -0.09336, -0.02653, -0.1803, 0.9833, 0.03128, -0.3415, 0.9394, -0.5228, -0.4982, 0.6917, -0.5998, -0.2618, 0.7561, 0.03128, -0.3415, 0.9394, 0.2032, -0.5117, 0.8348, -0.3229, -0.7869, 0.5259, -0.5228, -0.4982, 0.6917, 0.7866, -0.5119, 0.3453, 0.9195, -0.3419, 0.194, 0.7717, -0.4987, -0.3946, 0.5736, -0.7873, -0.2263, 0.9728, -0.1807, 0.1447, 0.9899, 0.009388, 0.1417, 0.8759, 0.01334, -0.4823, 0.8487, -0.2624, -0.4593, -0.03236, 0.009787, 0.9994, -0.02653, -0.1803, 0.9833, -0.5998, -0.2618, 0.7561, -0.6271, 0.01392, 0.7788, 0.9899, 0.009388, 0.1417, 0.9514, 0.2432, 0.1888, 0.8224, 0.3642, -0.4371, 0.8759, 0.01334, -0.4823, 0.02083, 0.2435, 0.9697, -0.03236, 0.009787, 0.9994, -0.6271, 0.01392, 0.7788, -0.5731, 0.3647, 0.7338, 0.1279, -0.9799, 0.1529, 0.5736, -0.7873, -0.2263, 0.7734, -0.5841, 0.2462, 0.4388, -0.7306, 0.5232, 0.4388, -0.7306, 0.5232, 0.7734, -0.5841, 0.2462, 0.7273, -0.1753, 0.6635, 0.6264, -0.224, 0.7466, -0.5228, -0.4982, 0.6917, -0.3229, -0.7869, 0.5259, 0.1079, -0.5839, 0.8046, -0.03007, -0.3658, 0.9302, -0.03007, -0.3658, 0.9302, 0.1079, -0.5839, 0.8046, 0.5271, -0.1753, 0.8315, 0.4901, -0.106, 0.8652, 0.6264, -0.224, 0.7466, 0.5271, -0.1753, 0.8315, 0.1079, -0.5839, 0.8046, 0.4388, -0.7306, 0.5232, 0.4388, -0.7306, 0.5232, 0.1079, -0.5839, 0.8046, -0.3229, -0.7869, 0.5259, 0.1279, -0.9799, 0.1529, 0.4901, -0.106, 0.8652, 0.4748, -0.05512, 0.8783, -0.08502, -0.1918, 0.9778, -0.03007, -0.3658, 0.9302, -0.03007, -0.3658, 0.9302, -0.08502, -0.1918, 0.9778, -0.5998, -0.2618, 0.7561, -0.5228, -0.4982, 0.6917, 0.4748, -0.05512, 0.8783, 0.4661, 0.003488, 0.8847, -0.109, 0.01054, 0.994, -0.08502, -0.1918, 0.9778, -0.08502, -0.1918, 0.9778, -0.109, 0.01054, 0.994, -0.6271, 0.01392, 0.7788, -0.5998, -0.2618, 0.7561, 0.4661, 0.003488, 0.8847, 0.4745, 0.08056, 0.8766, -0.07363, 0.27, 0.96, -0.109, 0.01054, 0.994, -0.109, 0.01054, 0.994, -0.07363, 0.27, 0.96, -0.5731, 0.3647, 0.7338, -0.6271, 0.01392, 0.7788, 0.4745, 0.08056, 0.8766, 0.5114, 0.1522, 0.8458, 0.04965, 0.5126, 0.8572, -0.07363, 0.27, 0.96, -0.07363, 0.27, 0.96, 0.04965, 0.5126, 0.8572, -0.4074, 0.6933, 0.5944, -0.5731, 0.3647, 0.7338, 0.5114, 0.1522, 0.8458, 0.5649, 0.1988, 0.8009, 0.2302, 0.6701, 0.7056, 0.04965, 0.5126, 0.8572, 0.04965, 0.5126, 0.8572, 0.2302, 0.6701, 0.7056, -0.1631, 0.9066, 0.3893, -0.4074, 0.6933, 0.5944, 0.5649, 0.1988, 0.8009, 0.6278, 0.2151, 0.7481, 0.4427, 0.7252, 0.5273, 0.2302, 0.6701, 0.7056, 0.2302, 0.6701, 0.7056, 0.4427, 0.7252, 0.5273, 0.1245, 0.9811, 0.1479, -0.1631, 0.9066, 0.3893, 0.5736, -0.7873, -0.2263, 0.7717, -0.4987, -0.3946, 0.9211, -0.3662, 0.1321, 0.7734, -0.5841, 0.2462, 0.7734, -0.5841, 0.2462, 0.9211, -0.3662, 0.1321, 0.7669, -0.1061, 0.633, 0.7273, -0.1753, 0.6635, 0.7717, -0.4987, -0.3946, 0.8487, -0.2624, -0.4593, 0.9776, -0.1922, 0.08613, 0.9211, -0.3662, 0.1321, 0.9211, -0.3662, 0.1321, 0.9776, -0.1922, 0.08613, 0.7825, -0.05524, 0.6202, 0.7669, -0.1061, 0.633, 0.8487, -0.2624, -0.4593, 0.8759, 0.01334, -0.4823, 0.9978, 0.01011, 0.06525, 0.9776, -0.1922, 0.08613, 0.9776, -0.1922, 0.08613, 0.9978, 0.01011, 0.06525, 0.7903, 0.003361, 0.6127, 0.7825, -0.05524, 0.6202, 0.8759, 0.01334, -0.4823, 0.8224, 0.3642, -0.4371, 0.9584, 0.2696, 0.09409, 0.9978, 0.01011, 0.06525, 0.9978, 0.01011, 0.06525, 0.9584, 0.2696, 0.09409, 0.7809, 0.08044, 0.6195, 0.7903, 0.003361, 0.6127, 0.8224, 0.3642, -0.4371, 0.6564, 0.6929, -0.2982, 0.8358, 0.5123, 0.1975, 0.9584, 0.2696, 0.09409, 0.9584, 0.2696, 0.09409, 0.8358, 0.5123, 0.1975, 0.7442, 0.1521, 0.6504, 0.7809, 0.08044, 0.6195, 0.6564, 0.6929, -0.2982, 0.4121, 0.9063, -0.09336, 0.6552, 0.67, 0.349, 0.8358, 0.5123, 0.1975, 0.8358, 0.5123, 0.1975, 0.6552, 0.67, 0.349, 0.6907, 0.1988, 0.6953, 0.7442, 0.1521, 0.6504, 0.6278, 0.2151, 0.7481, 0.6907, 0.1988, 0.6953, 0.6552, 0.67, 0.349, 0.4427, 0.7252, 0.5273, 0.4427, 0.7252, 0.5273, 0.6552, 0.67, 0.349, 0.4121, 0.9063, -0.09336, 0.1245, 0.9811, 0.1479, 0.5147, -0.5987, 0.6137, 0.7866, -0.5119, 0.3453, 0.5736, -0.7873, -0.2263, 0.1279, -0.9799, 0.1529])] * 3)])

# ---- objects
ob_egg_1 = bpy.data.objects.new('Egg_1', me_scene)
ob_egg = bpy.data.objects.new('Egg', None)

# ---- transforms, parenting, visibility, modifiers, constraints
ob_egg_1.parent = ob_egg
ob_egg_1.location = (0.0, 0.0, 0.0)
ob_egg_1.color = (0.8, 0.8, 0.8, 1.0)
_m = ob_egg_1.modifiers.new('Mirror', 'MIRROR')
ob_egg.location = (0.0, 0.0, 0.0)
ob_egg.rotation_euler = (1.571, -0.0, 0.0)
ob_egg.scale = (0.01, 0.01, 0.01)
ob_egg.color = (0.8, 0.8, 0.8, 1.0)

# ---- collection membership
col_collection.objects.link(ob_egg_1)
col_collection.objects.link(ob_egg)

# ---- scene / render settings (as saved in the file)
scene.frame_start = 1; scene.frame_end = 250; scene.frame_set(1)
scene.render.engine = 'BLENDER_EEVEE_NEXT'
scene.render.fps = 25
bpy.context.view_layer.update()

# ---- added for rendering (the .blend has no active camera): camera
cam_auto = bpy.data.cameras.new('AutoCamera')
cam_auto.lens = 50.0
cam_auto.sensor_width = 36.0
cam_auto.clip_end = 1000.0
ob_auto_camera = bpy.data.objects.new('AutoCamera', cam_auto)
scene.collection.objects.link(ob_auto_camera)
ob_auto_camera.location = (0.251378, -0.28352, 0.279528)
ob_auto_camera.rotation_euler = (1.09748, -7.21219e-08, 0.694738)
scene.camera = ob_auto_camera
bpy.context.view_layer.update()
